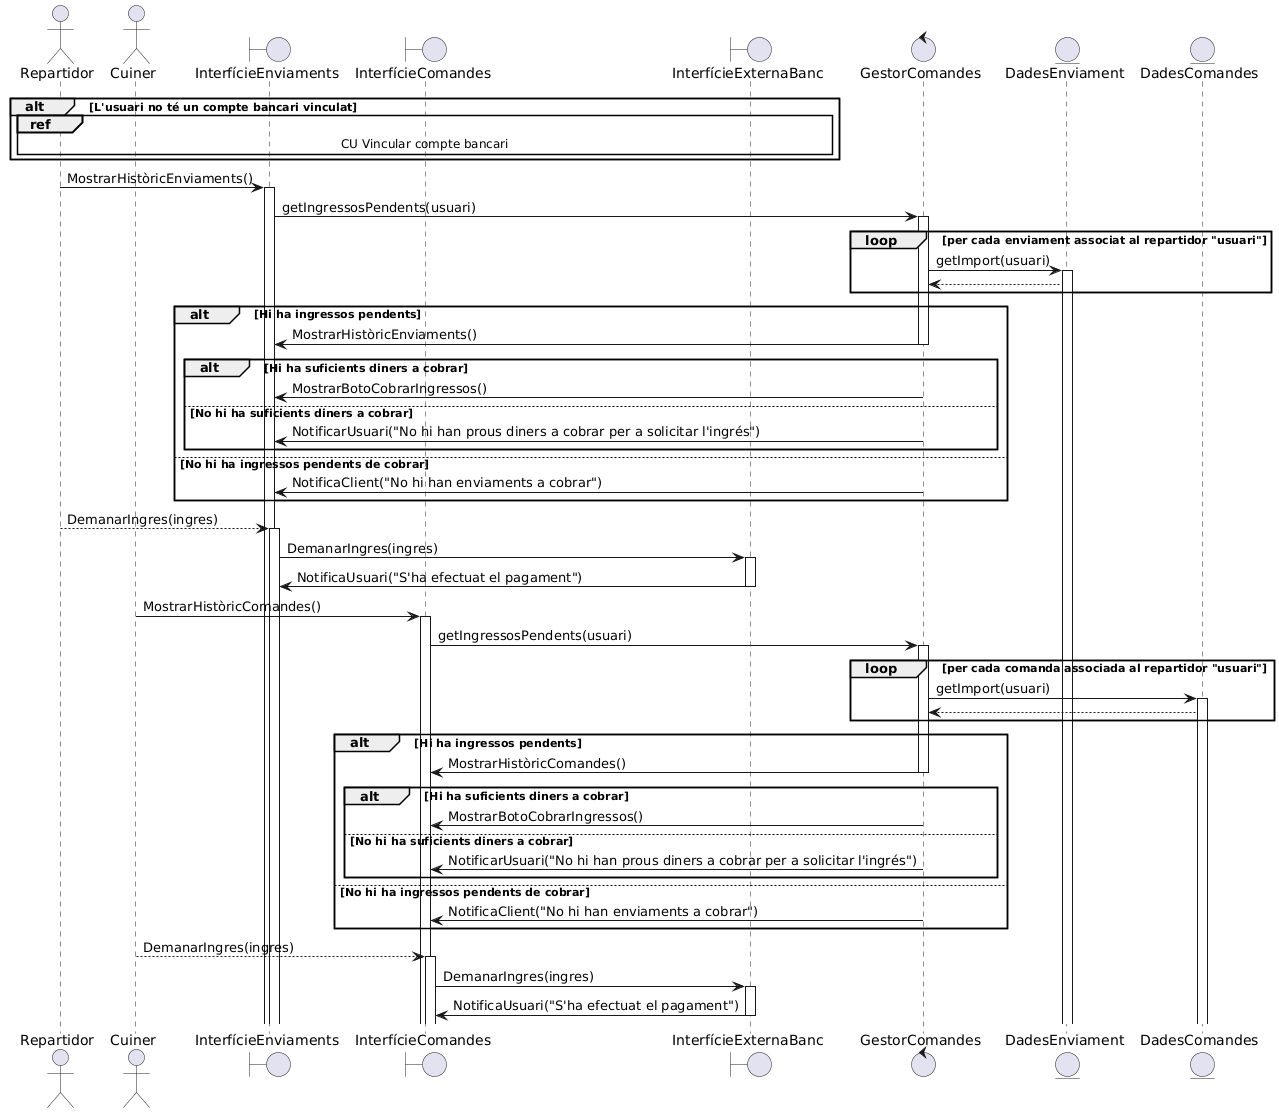

The diagram above was rendered by PlantUML. Its source (embedded in the PNG):
@startuml
actor Repartidor
actor Cuiner


boundary InterfícieEnviaments
boundary InterfícieComandes

boundary InterfícieExternaBanc
control GestorComandes
entity DadesEnviament
entity DadesComandes


alt L'usuari no té un compte bancari vinculat
ref over Repartidor,InterfícieExternaBanc: CU Vincular compte bancari
end

Repartidor -> InterfícieEnviaments++: MostrarHistòricEnviaments()
InterfícieEnviaments -> GestorComandes++: getIngressosPendents(usuari)
loop per cada enviament associat al repartidor "usuari"
GestorComandes -> DadesEnviament++: getImport(usuari)
DadesEnviament --> GestorComandes

end

alt Hi ha ingressos pendents
GestorComandes -> InterfícieEnviaments--:MostrarHistòricEnviaments() 
alt Hi ha suficients diners a cobrar
GestorComandes -> InterfícieEnviaments--:MostrarBotoCobrarIngressos()
else No hi ha suficients diners a cobrar
GestorComandes -> InterfícieEnviaments--:NotificarUsuari("No hi han prous diners a cobrar per a solicitar l'ingrés")
end
else No hi ha ingressos pendents de cobrar
GestorComandes -> InterfícieEnviaments--: NotificaClient("No hi han enviaments a cobrar") 
end


Repartidor --> InterfícieEnviaments++: DemanarIngres(ingres)
InterfícieEnviaments->InterfícieExternaBanc++: DemanarIngres(ingres)
InterfícieExternaBanc->InterfícieEnviaments--: NotificaUsuari("S'ha efectuat el pagament")









Cuiner -> InterfícieComandes++: MostrarHistòricComandes()
InterfícieComandes -> GestorComandes++: getIngressosPendents(usuari)
loop per cada comanda associada al repartidor "usuari"
GestorComandes -> DadesComandes++: getImport(usuari)
DadesComandes --> GestorComandes

end

alt Hi ha ingressos pendents
GestorComandes -> InterfícieComandes--:MostrarHistòricComandes() 
alt Hi ha suficients diners a cobrar
GestorComandes -> InterfícieComandes--:MostrarBotoCobrarIngressos()
else No hi ha suficients diners a cobrar
GestorComandes -> InterfícieComandes--:NotificarUsuari("No hi han prous diners a cobrar per a solicitar l'ingrés")
end
else No hi ha ingressos pendents de cobrar
GestorComandes -> InterfícieComandes--: NotificaClient("No hi han enviaments a cobrar") 
end


Cuiner --> InterfícieComandes++: DemanarIngres(ingres)
InterfícieComandes->InterfícieExternaBanc++: DemanarIngres(ingres)
InterfícieExternaBanc->InterfícieComandes--: NotificaUsuari("S'ha efectuat el pagament")
@enduml